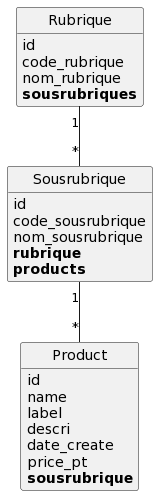

The diagram above was rendered by PlantUML. Its source (embedded in the PNG):
@startuml
class Product {
	id
	name
	label
	descri
	date_create
	price_pt
	**sousrubrique**
}

class Rubrique {
	id
	code_rubrique
	nom_rubrique
	**sousrubriques**
}

class Sousrubrique {
	id
	code_sousrubrique
	nom_sousrubrique
	**rubrique**
	**products**
}

Rubrique "1"--"*" Sousrubrique
Sousrubrique "1"--"*" Product


hide methods
hide circle
@enduml